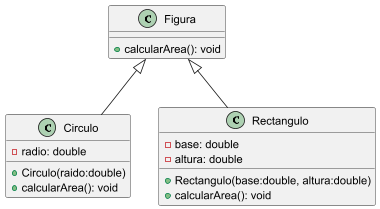

The diagram above was rendered by PlantUML. Its source (embedded in the PNG):
@startuml

class Figura{
+ calcularArea(): void
}

class Circulo{
- radio: double

+ Circulo(raido:double)
+ calcularArea(): void
}

class Rectangulo{
- base: double
- altura: double

+ Rectangulo(base:double, altura:double)
+ calcularArea(): void
}

Figura <|-- Rectangulo
Figura <|-- Circulo

@enduml